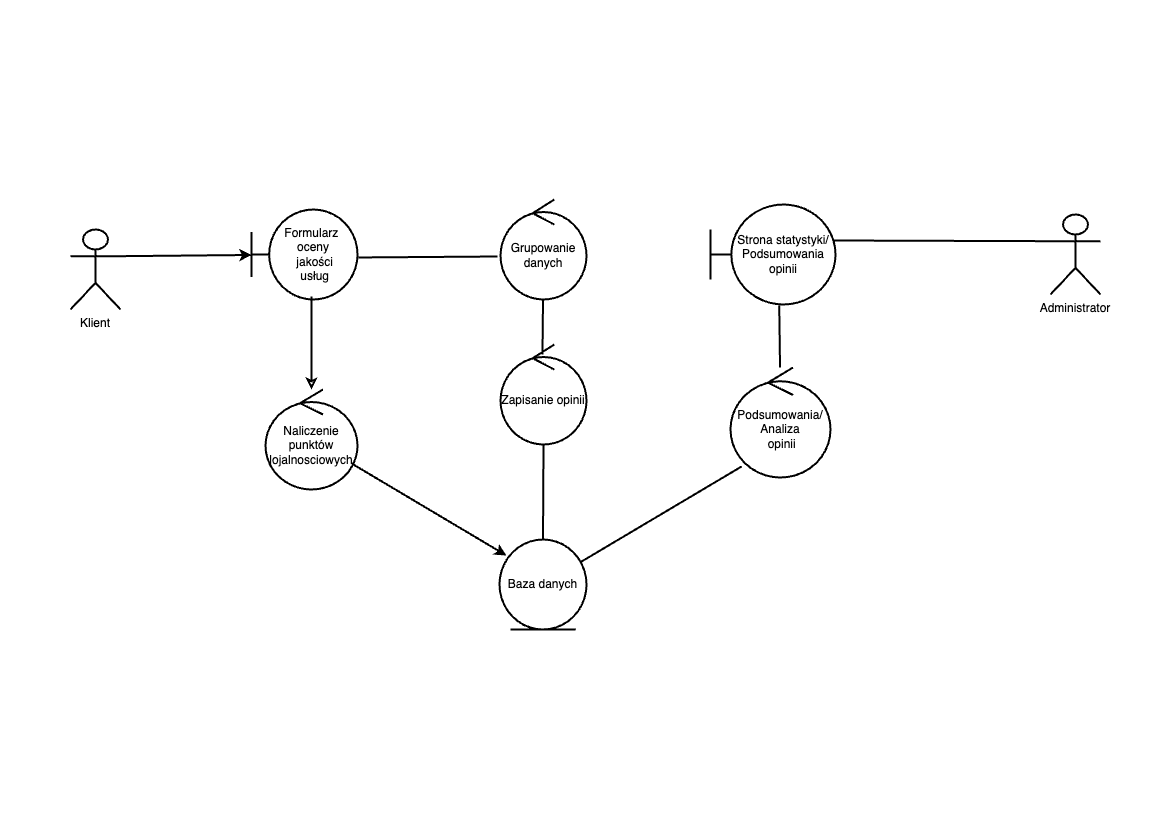

The diagram above was exported from draw.io. Its source (the exported page's mxGraphModel, read from the mxfile embedded in the PNG):
<mxGraphModel dx="117165" dy="-773" grid="1" gridSize="10" guides="1" tooltips="1" connect="1" arrows="1" fold="1" page="1" pageScale="1" pageWidth="1169" pageHeight="827" math="0" shadow="0">
  <root>
    <mxCell id="0" />
    <mxCell id="1" parent="0" />
    <mxCell id="R5LkbAGLjqBZ2HUUASeN-1" style="rounded=0;orthogonalLoop=1;jettySize=auto;html=1;exitX=1;exitY=0.3333333333333333;exitDx=0;exitDy=0;exitPerimeter=0;strokeWidth=2;" edge="1" parent="1" source="R5LkbAGLjqBZ2HUUASeN-17" target="R5LkbAGLjqBZ2HUUASeN-12">
      <mxGeometry relative="1" as="geometry">
        <mxPoint x="-115551" y="1863" as="sourcePoint" />
      </mxGeometry>
    </mxCell>
    <mxCell id="R5LkbAGLjqBZ2HUUASeN-3" value="Administrator" style="shape=umlActor;verticalAlign=top;labelPosition=center;verticalLabelPosition=bottom;align=center;strokeWidth=2;" vertex="1" parent="1">
      <mxGeometry x="-114681" y="1868" width="50" height="80" as="geometry" />
    </mxCell>
    <mxCell id="R5LkbAGLjqBZ2HUUASeN-6" value="&lt;div&gt;&lt;span style=&quot;text-wrap-mode: nowrap;&quot;&gt;Podsumowania/&lt;/span&gt;&lt;/div&gt;&lt;span style=&quot;text-wrap-mode: nowrap;&quot;&gt;Analiza&lt;/span&gt;&lt;div&gt;&lt;span style=&quot;text-wrap-mode: nowrap;&quot;&gt;&amp;nbsp;opinii&lt;/span&gt;&lt;/div&gt;" style="ellipse;shape=umlControl;whiteSpace=wrap;html=1;strokeWidth=2;" vertex="1" parent="1">
      <mxGeometry x="-115001" y="2021" width="100" height="110" as="geometry" />
    </mxCell>
    <mxCell id="R5LkbAGLjqBZ2HUUASeN-9" value="Grupowanie&lt;div&gt;danych&lt;/div&gt;" style="ellipse;shape=umlControl;whiteSpace=wrap;html=1;strokeWidth=2;" vertex="1" parent="1">
      <mxGeometry x="-115231" y="1853" width="86" height="100" as="geometry" />
    </mxCell>
    <mxCell id="R5LkbAGLjqBZ2HUUASeN-12" value="&lt;span style=&quot;text-wrap-mode: nowrap;&quot;&gt;Formularz&amp;nbsp;&lt;/span&gt;&lt;div&gt;&lt;span style=&quot;text-wrap-mode: nowrap;&quot;&gt;oceny&lt;/span&gt;&lt;/div&gt;&lt;div&gt;&lt;span style=&quot;text-wrap-mode: nowrap;&quot;&gt;&amp;nbsp;jakości&lt;/span&gt;&lt;/div&gt;&lt;div&gt;&lt;span style=&quot;text-wrap-mode: nowrap;&quot;&gt;&amp;nbsp;usług&lt;/span&gt;&lt;/div&gt;" style="shape=umlBoundary;whiteSpace=wrap;html=1;strokeWidth=2;" vertex="1" parent="1">
      <mxGeometry x="-115480" y="1863" width="106" height="90" as="geometry" />
    </mxCell>
    <mxCell id="R5LkbAGLjqBZ2HUUASeN-14" value="Baza danych" style="ellipse;shape=umlEntity;whiteSpace=wrap;html=1;strokeWidth=2;" vertex="1" parent="1">
      <mxGeometry x="-115232" y="2193" width="87" height="90" as="geometry" />
    </mxCell>
    <mxCell id="R5LkbAGLjqBZ2HUUASeN-17" value="Klient" style="shape=umlActor;verticalAlign=top;labelPosition=center;verticalLabelPosition=bottom;align=center;strokeWidth=2;" vertex="1" parent="1">
      <mxGeometry x="-115661" y="1883" width="50" height="80" as="geometry" />
    </mxCell>
    <mxCell id="R5LkbAGLjqBZ2HUUASeN-22" style="rounded=0;orthogonalLoop=1;jettySize=auto;html=1;entryX=0.5;entryY=0;entryDx=0;entryDy=0;endArrow=none;startFill=0;strokeWidth=2;" edge="1" parent="1" source="R5LkbAGLjqBZ2HUUASeN-19" target="R5LkbAGLjqBZ2HUUASeN-14">
      <mxGeometry relative="1" as="geometry" />
    </mxCell>
    <mxCell id="R5LkbAGLjqBZ2HUUASeN-19" value="Zapisanie opinii" style="ellipse;shape=umlControl;whiteSpace=wrap;html=1;strokeWidth=2;" vertex="1" parent="1">
      <mxGeometry x="-115231" y="1998" width="86" height="100" as="geometry" />
    </mxCell>
    <mxCell id="R5LkbAGLjqBZ2HUUASeN-24" style="edgeStyle=none;rounded=0;orthogonalLoop=1;jettySize=auto;html=1;entryX=1.009;entryY=0.533;entryDx=0;entryDy=0;entryPerimeter=0;startArrow=none;startFill=0;endArrow=none;exitX=-0.035;exitY=0.57;exitDx=0;exitDy=0;exitPerimeter=0;strokeWidth=2;" edge="1" parent="1" source="R5LkbAGLjqBZ2HUUASeN-9" target="R5LkbAGLjqBZ2HUUASeN-12">
      <mxGeometry relative="1" as="geometry" />
    </mxCell>
    <mxCell id="R5LkbAGLjqBZ2HUUASeN-25" style="edgeStyle=none;rounded=0;orthogonalLoop=1;jettySize=auto;html=1;entryX=0.488;entryY=0.1;entryDx=0;entryDy=0;entryPerimeter=0;endArrow=none;startFill=0;strokeWidth=2;" edge="1" parent="1" source="R5LkbAGLjqBZ2HUUASeN-9" target="R5LkbAGLjqBZ2HUUASeN-19">
      <mxGeometry relative="1" as="geometry" />
    </mxCell>
    <mxCell id="R5LkbAGLjqBZ2HUUASeN-26" style="edgeStyle=none;rounded=0;orthogonalLoop=1;jettySize=auto;html=1;entryX=0.111;entryY=0.9;entryDx=0;entryDy=0;entryPerimeter=0;endArrow=none;startFill=0;strokeWidth=2;" edge="1" parent="1" source="R5LkbAGLjqBZ2HUUASeN-14" target="R5LkbAGLjqBZ2HUUASeN-6">
      <mxGeometry relative="1" as="geometry" />
    </mxCell>
    <mxCell id="R5LkbAGLjqBZ2HUUASeN-27" value="Strona statystyki/&lt;div&gt;Podsumowania opinii&lt;/div&gt;" style="shape=umlBoundary;whiteSpace=wrap;html=1;align=center;strokeWidth=2;" vertex="1" parent="1">
      <mxGeometry x="-115021" y="1858" width="125" height="100" as="geometry" />
    </mxCell>
    <mxCell id="R5LkbAGLjqBZ2HUUASeN-28" style="edgeStyle=none;rounded=0;orthogonalLoop=1;jettySize=auto;html=1;entryX=0.55;entryY=1.01;entryDx=0;entryDy=0;entryPerimeter=0;endArrow=none;startFill=0;strokeWidth=2;" edge="1" parent="1" source="R5LkbAGLjqBZ2HUUASeN-6" target="R5LkbAGLjqBZ2HUUASeN-27">
      <mxGeometry relative="1" as="geometry" />
    </mxCell>
    <mxCell id="R5LkbAGLjqBZ2HUUASeN-30" style="edgeStyle=none;rounded=0;orthogonalLoop=1;jettySize=auto;html=1;exitX=0;exitY=0.3333333333333333;exitDx=0;exitDy=0;exitPerimeter=0;entryX=0.983;entryY=0.36;entryDx=0;entryDy=0;entryPerimeter=0;endArrow=none;startFill=0;strokeWidth=2;" edge="1" parent="1" source="R5LkbAGLjqBZ2HUUASeN-3" target="R5LkbAGLjqBZ2HUUASeN-27">
      <mxGeometry relative="1" as="geometry" />
    </mxCell>
    <mxCell id="R5LkbAGLjqBZ2HUUASeN-32" value="Naliczenie punktów lojalnosciowych" style="ellipse;shape=umlControl;whiteSpace=wrap;html=1;strokeWidth=2;" vertex="1" parent="1">
      <mxGeometry x="-115466" y="2043" width="92" height="100" as="geometry" />
    </mxCell>
    <mxCell id="R5LkbAGLjqBZ2HUUASeN-34" style="edgeStyle=none;rounded=0;orthogonalLoop=1;jettySize=auto;html=1;entryX=0.566;entryY=0.967;entryDx=0;entryDy=0;entryPerimeter=0;strokeWidth=2;startArrow=classic;startFill=0;endArrow=none;" edge="1" parent="1" source="R5LkbAGLjqBZ2HUUASeN-32" target="R5LkbAGLjqBZ2HUUASeN-12">
      <mxGeometry relative="1" as="geometry" />
    </mxCell>
    <mxCell id="R5LkbAGLjqBZ2HUUASeN-35" style="edgeStyle=none;rounded=0;orthogonalLoop=1;jettySize=auto;html=1;entryX=0.08;entryY=0.178;entryDx=0;entryDy=0;entryPerimeter=0;strokeWidth=2;" edge="1" parent="1" source="R5LkbAGLjqBZ2HUUASeN-32" target="R5LkbAGLjqBZ2HUUASeN-14">
      <mxGeometry relative="1" as="geometry" />
    </mxCell>
  </root>
</mxGraphModel>